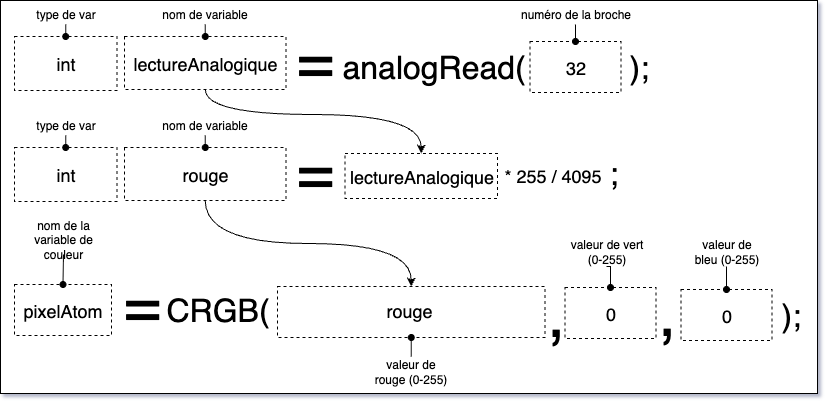

The diagram above was exported from draw.io. Its source (the exported page's mxGraphModel, read from the mxfile embedded in the PNG):
<mxGraphModel dx="1762" dy="308" grid="0" gridSize="10" guides="1" tooltips="1" connect="1" arrows="1" fold="1" page="1" pageScale="1" pageWidth="800" pageHeight="400" background="#ffffff" math="0" shadow="1">
  <root>
    <mxCell id="0" />
    <mxCell id="1" parent="0" />
    <mxCell id="c0kAlalzEeZcP2p6wqdz-1" value="" style="rounded=0;whiteSpace=wrap;html=1;" vertex="1" parent="1">
      <mxGeometry x="-10" y="408" width="817" height="393" as="geometry" />
    </mxCell>
    <mxCell id="x3qicUzAiY2CiDwgLa7z-14" value="pixelAtom" style="rounded=0;whiteSpace=wrap;html=1;dashed=1;fillColor=none;fontSize=18;" parent="1" vertex="1">
      <mxGeometry x="4" y="692" width="97" height="51" as="geometry" />
    </mxCell>
    <mxCell id="x3qicUzAiY2CiDwgLa7z-38" style="edgeStyle=orthogonalEdgeStyle;rounded=0;orthogonalLoop=1;jettySize=auto;html=1;exitX=0.5;exitY=1;exitDx=0;exitDy=0;entryX=0.5;entryY=0;entryDx=0;entryDy=0;endArrow=oval;endFill=1;" parent="1" source="x3qicUzAiY2CiDwgLa7z-16" target="x3qicUzAiY2CiDwgLa7z-14" edge="1">
      <mxGeometry relative="1" as="geometry" />
    </mxCell>
    <mxCell id="x3qicUzAiY2CiDwgLa7z-16" value="nom de la variable de couleur" style="text;html=1;align=center;verticalAlign=middle;whiteSpace=wrap;rounded=0;" parent="1" vertex="1">
      <mxGeometry x="4" y="632" width="98" height="30" as="geometry" />
    </mxCell>
    <mxCell id="x3qicUzAiY2CiDwgLa7z-17" value="&lt;font style=&quot;font-size: 64px;&quot;&gt;=&lt;/font&gt;" style="text;html=1;align=left;verticalAlign=middle;whiteSpace=wrap;rounded=0;" parent="1" vertex="1">
      <mxGeometry x="111" y="684" width="51" height="55" as="geometry" />
    </mxCell>
    <mxCell id="x3qicUzAiY2CiDwgLa7z-19" value="&lt;font style=&quot;font-size: 32px;&quot;&gt;CRGB(&lt;/font&gt;" style="text;html=1;align=left;verticalAlign=middle;whiteSpace=wrap;rounded=0;" parent="1" vertex="1">
      <mxGeometry x="154" y="690" width="113" height="55" as="geometry" />
    </mxCell>
    <mxCell id="x3qicUzAiY2CiDwgLa7z-20" value="" style="rounded=0;whiteSpace=wrap;html=1;dashed=1;fillColor=none;" parent="1" vertex="1">
      <mxGeometry x="267" y="694" width="267.5" height="51" as="geometry" />
    </mxCell>
    <mxCell id="x3qicUzAiY2CiDwgLa7z-21" value="&lt;font style=&quot;font-size: 64px;&quot;&gt;,&lt;/font&gt;" style="text;html=1;align=left;verticalAlign=middle;whiteSpace=wrap;rounded=0;" parent="1" vertex="1">
      <mxGeometry x="534.5" y="694" width="23" height="55" as="geometry" />
    </mxCell>
    <mxCell id="x3qicUzAiY2CiDwgLa7z-22" value="0" style="rounded=0;whiteSpace=wrap;html=1;dashed=1;fillColor=none;fontSize=18;" parent="1" vertex="1">
      <mxGeometry x="554.5" y="695" width="91" height="51" as="geometry" />
    </mxCell>
    <mxCell id="x3qicUzAiY2CiDwgLa7z-23" value="0" style="rounded=0;whiteSpace=wrap;html=1;dashed=1;fillColor=none;fontSize=18;" parent="1" vertex="1">
      <mxGeometry x="670.5" y="697" width="91" height="51" as="geometry" />
    </mxCell>
    <mxCell id="x3qicUzAiY2CiDwgLa7z-24" value="&lt;font style=&quot;font-size: 64px;&quot;&gt;,&lt;/font&gt;" style="text;html=1;align=left;verticalAlign=middle;whiteSpace=wrap;rounded=0;" parent="1" vertex="1">
      <mxGeometry x="645.5" y="693" width="23" height="55" as="geometry" />
    </mxCell>
    <mxCell id="x3qicUzAiY2CiDwgLa7z-25" value="&lt;span style=&quot;font-size: 32px;&quot;&gt;)&lt;/span&gt;&lt;font style=&quot;font-size: 32px;&quot;&gt;;&lt;/font&gt;" style="text;html=1;align=left;verticalAlign=middle;whiteSpace=wrap;rounded=0;" parent="1" vertex="1">
      <mxGeometry x="768.5" y="695" width="27" height="55" as="geometry" />
    </mxCell>
    <mxCell id="x3qicUzAiY2CiDwgLa7z-34" style="edgeStyle=orthogonalEdgeStyle;rounded=0;orthogonalLoop=1;jettySize=auto;html=1;exitX=0.5;exitY=0;exitDx=0;exitDy=0;entryX=0.5;entryY=1;entryDx=0;entryDy=0;endArrow=oval;endFill=1;" parent="1" source="x3qicUzAiY2CiDwgLa7z-28" target="x3qicUzAiY2CiDwgLa7z-20" edge="1">
      <mxGeometry relative="1" as="geometry" />
    </mxCell>
    <mxCell id="x3qicUzAiY2CiDwgLa7z-28" value="valeur de rouge (0-255)" style="text;html=1;align=center;verticalAlign=middle;whiteSpace=wrap;rounded=0;" parent="1" vertex="1">
      <mxGeometry x="362.25" y="764" width="77" height="30" as="geometry" />
    </mxCell>
    <mxCell id="x3qicUzAiY2CiDwgLa7z-36" style="edgeStyle=orthogonalEdgeStyle;rounded=0;orthogonalLoop=1;jettySize=auto;html=1;exitX=0.5;exitY=1;exitDx=0;exitDy=0;entryX=0.5;entryY=0;entryDx=0;entryDy=0;endArrow=oval;endFill=1;" parent="1" source="x3qicUzAiY2CiDwgLa7z-30" target="x3qicUzAiY2CiDwgLa7z-22" edge="1">
      <mxGeometry relative="1" as="geometry" />
    </mxCell>
    <mxCell id="x3qicUzAiY2CiDwgLa7z-30" value="valeur de vert (0-255)" style="text;html=1;align=center;verticalAlign=middle;whiteSpace=wrap;rounded=0;" parent="1" vertex="1">
      <mxGeometry x="557.5" y="644" width="77" height="30" as="geometry" />
    </mxCell>
    <mxCell id="x3qicUzAiY2CiDwgLa7z-37" style="edgeStyle=orthogonalEdgeStyle;rounded=0;orthogonalLoop=1;jettySize=auto;html=1;exitX=0.5;exitY=1;exitDx=0;exitDy=0;entryX=0.5;entryY=0;entryDx=0;entryDy=0;endArrow=oval;endFill=1;" parent="1" source="x3qicUzAiY2CiDwgLa7z-31" target="x3qicUzAiY2CiDwgLa7z-23" edge="1">
      <mxGeometry relative="1" as="geometry" />
    </mxCell>
    <mxCell id="x3qicUzAiY2CiDwgLa7z-31" value="valeur de bleu (0-255)" style="text;html=1;align=center;verticalAlign=middle;whiteSpace=wrap;rounded=0;" parent="1" vertex="1">
      <mxGeometry x="677.5" y="644" width="77" height="30" as="geometry" />
    </mxCell>
    <mxCell id="vow8v-WMxXUYdm2GT8q1-4" value="&lt;font style=&quot;font-size: 18px;&quot;&gt;int&lt;/font&gt;" style="rounded=0;whiteSpace=wrap;html=1;dashed=1;fillColor=none;" parent="1" vertex="1">
      <mxGeometry x="4" y="444" width="102.5" height="54" as="geometry" />
    </mxCell>
    <mxCell id="vow8v-WMxXUYdm2GT8q1-31" style="edgeStyle=orthogonalEdgeStyle;rounded=0;orthogonalLoop=1;jettySize=auto;html=1;exitX=0.5;exitY=1;exitDx=0;exitDy=0;entryX=0.5;entryY=0;entryDx=0;entryDy=0;curved=1;" parent="1" source="vow8v-WMxXUYdm2GT8q1-5" target="vow8v-WMxXUYdm2GT8q1-28" edge="1">
      <mxGeometry relative="1" as="geometry">
        <Array as="points">
          <mxPoint x="195" y="522" />
          <mxPoint x="411" y="522" />
        </Array>
      </mxGeometry>
    </mxCell>
    <mxCell id="vow8v-WMxXUYdm2GT8q1-5" value="&lt;font style=&quot;font-size: 18px;&quot;&gt;lectureAnalogique&lt;/font&gt;" style="rounded=0;whiteSpace=wrap;html=1;dashed=1;fillColor=none;" parent="1" vertex="1">
      <mxGeometry x="114" y="444" width="161.5" height="53" as="geometry" />
    </mxCell>
    <mxCell id="vow8v-WMxXUYdm2GT8q1-6" value="&lt;font style=&quot;font-size: 64px;&quot;&gt;=&lt;/font&gt;" style="text;html=1;align=left;verticalAlign=middle;whiteSpace=wrap;rounded=0;" parent="1" vertex="1">
      <mxGeometry x="283.5" y="440" width="51" height="55" as="geometry" />
    </mxCell>
    <mxCell id="vow8v-WMxXUYdm2GT8q1-7" value="&lt;font style=&quot;font-size: 32px;&quot;&gt;analogRead(&lt;/font&gt;" style="text;html=1;align=left;verticalAlign=middle;whiteSpace=wrap;rounded=0;" parent="1" vertex="1">
      <mxGeometry x="329.5" y="447" width="194" height="55" as="geometry" />
    </mxCell>
    <mxCell id="vow8v-WMxXUYdm2GT8q1-8" value="32" style="rounded=0;whiteSpace=wrap;html=1;dashed=1;fillColor=none;fontSize=18;" parent="1" vertex="1">
      <mxGeometry x="519.5" y="449" width="91" height="51" as="geometry" />
    </mxCell>
    <mxCell id="vow8v-WMxXUYdm2GT8q1-9" value="&lt;font style=&quot;font-size: 32px;&quot;&gt;);&lt;/font&gt;" style="text;html=1;align=left;verticalAlign=middle;whiteSpace=wrap;rounded=0;" parent="1" vertex="1">
      <mxGeometry x="616.5" y="447" width="175" height="55" as="geometry" />
    </mxCell>
    <mxCell id="vow8v-WMxXUYdm2GT8q1-11" style="edgeStyle=orthogonalEdgeStyle;rounded=0;orthogonalLoop=1;jettySize=auto;html=1;exitX=0.5;exitY=1;exitDx=0;exitDy=0;entryX=0.5;entryY=0;entryDx=0;entryDy=0;endArrow=oval;endFill=1;" parent="1" source="vow8v-WMxXUYdm2GT8q1-10" target="vow8v-WMxXUYdm2GT8q1-4" edge="1">
      <mxGeometry relative="1" as="geometry" />
    </mxCell>
    <mxCell id="vow8v-WMxXUYdm2GT8q1-10" value="type de var" style="text;html=1;align=center;verticalAlign=middle;whiteSpace=wrap;rounded=0;" parent="1" vertex="1">
      <mxGeometry x="16.75" y="411" width="77" height="21" as="geometry" />
    </mxCell>
    <mxCell id="vow8v-WMxXUYdm2GT8q1-13" style="edgeStyle=orthogonalEdgeStyle;rounded=0;orthogonalLoop=1;jettySize=auto;html=1;exitX=0.5;exitY=1;exitDx=0;exitDy=0;entryX=0.5;entryY=0;entryDx=0;entryDy=0;endArrow=oval;endFill=1;" parent="1" source="vow8v-WMxXUYdm2GT8q1-12" target="vow8v-WMxXUYdm2GT8q1-5" edge="1">
      <mxGeometry relative="1" as="geometry" />
    </mxCell>
    <mxCell id="vow8v-WMxXUYdm2GT8q1-12" value="nom de variable" style="text;html=1;align=center;verticalAlign=middle;whiteSpace=wrap;rounded=0;" parent="1" vertex="1">
      <mxGeometry x="135.25" y="411" width="119" height="21" as="geometry" />
    </mxCell>
    <mxCell id="vow8v-WMxXUYdm2GT8q1-15" style="edgeStyle=orthogonalEdgeStyle;rounded=0;orthogonalLoop=1;jettySize=auto;html=1;exitX=0.5;exitY=1;exitDx=0;exitDy=0;entryX=0.5;entryY=0;entryDx=0;entryDy=0;endArrow=oval;endFill=1;" parent="1" source="vow8v-WMxXUYdm2GT8q1-14" target="vow8v-WMxXUYdm2GT8q1-8" edge="1">
      <mxGeometry relative="1" as="geometry" />
    </mxCell>
    <mxCell id="vow8v-WMxXUYdm2GT8q1-14" value="numéro de la broche" style="text;html=1;align=center;verticalAlign=middle;whiteSpace=wrap;rounded=0;" parent="1" vertex="1">
      <mxGeometry x="505.5" y="411" width="119" height="21" as="geometry" />
    </mxCell>
    <mxCell id="vow8v-WMxXUYdm2GT8q1-17" value="&lt;font style=&quot;font-size: 18px;&quot;&gt;int&lt;/font&gt;" style="rounded=0;whiteSpace=wrap;html=1;dashed=1;fillColor=none;" parent="1" vertex="1">
      <mxGeometry x="4" y="555" width="102.5" height="54" as="geometry" />
    </mxCell>
    <mxCell id="vow8v-WMxXUYdm2GT8q1-33" style="edgeStyle=orthogonalEdgeStyle;rounded=0;orthogonalLoop=1;jettySize=auto;html=1;exitX=0.5;exitY=1;exitDx=0;exitDy=0;entryX=0.5;entryY=0;entryDx=0;entryDy=0;curved=1;" parent="1" source="vow8v-WMxXUYdm2GT8q1-18" target="x3qicUzAiY2CiDwgLa7z-20" edge="1">
      <mxGeometry relative="1" as="geometry" />
    </mxCell>
    <mxCell id="vow8v-WMxXUYdm2GT8q1-18" value="&lt;font style=&quot;font-size: 18px;&quot;&gt;rouge&lt;/font&gt;" style="rounded=0;whiteSpace=wrap;html=1;dashed=1;fillColor=none;" parent="1" vertex="1">
      <mxGeometry x="114" y="555" width="161.5" height="53" as="geometry" />
    </mxCell>
    <mxCell id="vow8v-WMxXUYdm2GT8q1-19" value="&lt;font style=&quot;font-size: 64px;&quot;&gt;=&lt;/font&gt;" style="text;html=1;align=left;verticalAlign=middle;whiteSpace=wrap;rounded=0;" parent="1" vertex="1">
      <mxGeometry x="283.5" y="551" width="51" height="55" as="geometry" />
    </mxCell>
    <mxCell id="vow8v-WMxXUYdm2GT8q1-22" style="edgeStyle=orthogonalEdgeStyle;rounded=0;orthogonalLoop=1;jettySize=auto;html=1;exitX=0.5;exitY=1;exitDx=0;exitDy=0;entryX=0.5;entryY=0;entryDx=0;entryDy=0;endArrow=oval;endFill=1;" parent="1" source="vow8v-WMxXUYdm2GT8q1-23" target="vow8v-WMxXUYdm2GT8q1-17" edge="1">
      <mxGeometry relative="1" as="geometry" />
    </mxCell>
    <mxCell id="vow8v-WMxXUYdm2GT8q1-23" value="type de var" style="text;html=1;align=center;verticalAlign=middle;whiteSpace=wrap;rounded=0;" parent="1" vertex="1">
      <mxGeometry x="16.75" y="522" width="77" height="21" as="geometry" />
    </mxCell>
    <mxCell id="vow8v-WMxXUYdm2GT8q1-24" style="edgeStyle=orthogonalEdgeStyle;rounded=0;orthogonalLoop=1;jettySize=auto;html=1;exitX=0.5;exitY=1;exitDx=0;exitDy=0;entryX=0.5;entryY=0;entryDx=0;entryDy=0;endArrow=oval;endFill=1;" parent="1" source="vow8v-WMxXUYdm2GT8q1-25" target="vow8v-WMxXUYdm2GT8q1-18" edge="1">
      <mxGeometry relative="1" as="geometry" />
    </mxCell>
    <mxCell id="vow8v-WMxXUYdm2GT8q1-25" value="nom de variable" style="text;html=1;align=center;verticalAlign=middle;whiteSpace=wrap;rounded=0;" parent="1" vertex="1">
      <mxGeometry x="135.25" y="522" width="119" height="21" as="geometry" />
    </mxCell>
    <mxCell id="vow8v-WMxXUYdm2GT8q1-28" value="&lt;font style=&quot;font-size: 18px;&quot;&gt;lectureAnalogique&lt;/font&gt;" style="rounded=0;whiteSpace=wrap;html=1;dashed=1;fillColor=none;" parent="1" vertex="1">
      <mxGeometry x="334.5" y="561" width="152.5" height="45" as="geometry" />
    </mxCell>
    <mxCell id="vow8v-WMxXUYdm2GT8q1-29" value="&lt;font style=&quot;font-size: 18px;&quot;&gt;* 255 / 4095&lt;/font&gt;" style="text;html=1;align=left;verticalAlign=middle;whiteSpace=wrap;rounded=0;" parent="1" vertex="1">
      <mxGeometry x="491.5" y="555" width="109" height="55" as="geometry" />
    </mxCell>
    <mxCell id="vow8v-WMxXUYdm2GT8q1-30" value="&lt;font style=&quot;font-size: 32px;&quot;&gt;;&lt;/font&gt;" style="text;html=1;align=left;verticalAlign=middle;whiteSpace=wrap;rounded=0;" parent="1" vertex="1">
      <mxGeometry x="597" y="553" width="175" height="55" as="geometry" />
    </mxCell>
    <mxCell id="vow8v-WMxXUYdm2GT8q1-32" value="rouge" style="text;html=1;align=center;verticalAlign=middle;whiteSpace=wrap;rounded=0;fontSize=18;" parent="1" vertex="1">
      <mxGeometry x="369" y="702.5" width="60" height="30" as="geometry" />
    </mxCell>
  </root>
</mxGraphModel>